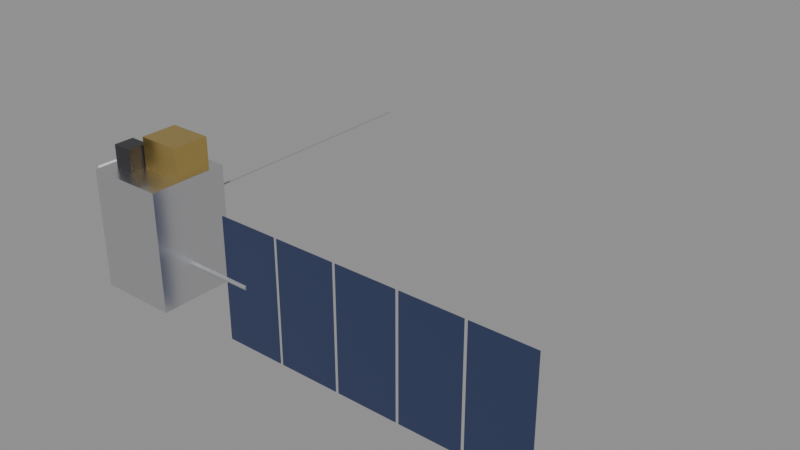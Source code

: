# Source: goes.blend  (saved by Blender 5.2.45; exported with 4.5.12 LTS)
import bpy
from mathutils import Matrix  # noqa: F401  (used for matrix-valued properties, if any)

bpy.ops.wm.read_factory_settings(use_empty=True)
scene = bpy.context.scene
scene.name = 'Scene'

# ---- materials (node trees are filled in below, after node groups)
mat_mli_silver = bpy.data.materials.new('mli_silver')
mat_mli_gold = bpy.data.materials.new('mli_gold')
mat_black_foil = bpy.data.materials.new('black_foil')
mat_white_paint = bpy.data.materials.new('white_paint')
mat_grey = bpy.data.materials.new('grey')
mat_solar_cells = bpy.data.materials.new('solar_cells')

# ---- material node trees
mat_mli_silver.use_nodes = True; mat_mli_silver.node_tree.nodes.clear()
_N = mat_mli_silver.node_tree.nodes; _L = mat_mli_silver.node_tree.links
n0 = _N.new('ShaderNodeBsdfPrincipled'); n0.name = 'Principled BSDF'; n0.location = (-200, 100)
n0.inputs[0].default_value = (0.8, 0.8, 0.82, 1.0)
n0.inputs[1].default_value = 1.0
n0.inputs[2].default_value = 0.28
n0.inputs[10].default_value = 0.005
n1 = _N.new('ShaderNodeOutputMaterial'); n1.name = 'Material Output'; n1.location = (200, 100)
_L.new(n0.outputs[0], n1.inputs[0])
n1.is_active_output = True
mat_mli_gold.use_nodes = True; mat_mli_gold.node_tree.nodes.clear()
_N = mat_mli_gold.node_tree.nodes; _L = mat_mli_gold.node_tree.links
n0 = _N.new('ShaderNodeBsdfPrincipled'); n0.name = 'Principled BSDF'; n0.location = (-200, 100)
n0.inputs[0].default_value = (0.78, 0.56, 0.18, 1.0)
n0.inputs[1].default_value = 1.0
n0.inputs[2].default_value = 0.32
n0.inputs[10].default_value = 0.005
n1 = _N.new('ShaderNodeOutputMaterial'); n1.name = 'Material Output'; n1.location = (200, 100)
_L.new(n0.outputs[0], n1.inputs[0])
n1.is_active_output = True
mat_black_foil.use_nodes = True; mat_black_foil.node_tree.nodes.clear()
_N = mat_black_foil.node_tree.nodes; _L = mat_black_foil.node_tree.links
n0 = _N.new('ShaderNodeBsdfPrincipled'); n0.name = 'Principled BSDF'; n0.location = (-200, 100)
n0.inputs[0].default_value = (0.03, 0.03, 0.035, 1.0)
n0.inputs[1].default_value = 0.2
n0.inputs[2].default_value = 0.35
n0.inputs[10].default_value = 0.005
n1 = _N.new('ShaderNodeOutputMaterial'); n1.name = 'Material Output'; n1.location = (200, 100)
_L.new(n0.outputs[0], n1.inputs[0])
n1.is_active_output = True
mat_white_paint.use_nodes = True; mat_white_paint.node_tree.nodes.clear()
_N = mat_white_paint.node_tree.nodes; _L = mat_white_paint.node_tree.links
n0 = _N.new('ShaderNodeBsdfPrincipled'); n0.name = 'Principled BSDF'; n0.location = (-200, 100)
n0.inputs[0].default_value = (0.88, 0.88, 0.86, 1.0)
n0.inputs[10].default_value = 0.005
n1 = _N.new('ShaderNodeOutputMaterial'); n1.name = 'Material Output'; n1.location = (200, 100)
_L.new(n0.outputs[0], n1.inputs[0])
n1.is_active_output = True
mat_grey.use_nodes = True; mat_grey.node_tree.nodes.clear()
_N = mat_grey.node_tree.nodes; _L = mat_grey.node_tree.links
n0 = _N.new('ShaderNodeBsdfPrincipled'); n0.name = 'Principled BSDF'; n0.location = (-200, 100)
n0.inputs[0].default_value = (0.45, 0.46, 0.48, 1.0)
n0.inputs[1].default_value = 0.6
n0.inputs[2].default_value = 0.45
n0.inputs[10].default_value = 0.005
n1 = _N.new('ShaderNodeOutputMaterial'); n1.name = 'Material Output'; n1.location = (200, 100)
_L.new(n0.outputs[0], n1.inputs[0])
n1.is_active_output = True
mat_solar_cells.use_nodes = True; mat_solar_cells.node_tree.nodes.clear()
_N = mat_solar_cells.node_tree.nodes; _L = mat_solar_cells.node_tree.links
n0 = _N.new('ShaderNodeBsdfPrincipled'); n0.name = 'Principled BSDF'; n0.location = (-200, 100)
n0.inputs[0].default_value = (0.05, 0.07, 0.16, 1.0)
n0.inputs[1].default_value = 0.5
n0.inputs[2].default_value = 0.22
n0.inputs[10].default_value = 0.005
n1 = _N.new('ShaderNodeOutputMaterial'); n1.name = 'Material Output'; n1.location = (200, 100)
_L.new(n0.outputs[0], n1.inputs[0])
n1.is_active_output = True

# ---- meshes
me_cube = bpy.data.meshes.new('Cube')
me_cube.from_pydata([(-0.8373, -0.7356, -0.2441), (-0.8373, -0.7356, 0.2441), (-0.8373, -0.4102, -0.2441), (-0.8373, -0.4102, 0.2441), (-0.5119, -0.7356, -0.2441), (-0.5119, -0.7356, 0.2441), (-0.5119, -0.4102, -0.2441), (-0.5119, -0.4102, 0.2441), (-0.7085, -0.6068, 0.2305), (-0.7085, -0.6068, 0.3661), (-0.7085, -0.4576, 0.2305), (-0.7085, -0.4576, 0.3661), (-0.5322, -0.6068, 0.2305), (-0.5322, -0.6068, 0.3661), (-0.5322, -0.4576, 0.2305), (-0.5322, -0.4576, 0.3661), (-0.7966, -0.6678, 0.2373), (-0.7966, -0.6678, 0.3322), (-0.7966, -0.5864, 0.2373), (-0.7966, -0.5864, 0.3322), (-0.7153, -0.6678, 0.2373), (-0.7153, -0.6678, 0.3322), (-0.7153, -0.5864, 0.2373), (-0.7153, -0.5864, 0.3322), (-1.0, -0.6136, 0.1017), (-1.0, -0.6136, 0.1695), (-1.0, -0.5322, 0.1017), (-1.0, -0.5322, 0.1695), (-0.7831, -0.6136, 0.1017), (-0.7831, -0.6136, 0.1695), (-0.7831, -0.5322, 0.1017), (-0.7831, -0.5322, 0.1695), (-0.6746, 0.7356, 0.07186), (-0.6746, -0.4169, 0.07186), (-0.6711, 0.7356, 0.06983), (-0.6711, -0.4169, 0.06983), (-0.6711, 0.7356, 0.06576), (-0.6711, -0.4169, 0.06576), (-0.6746, 0.7356, 0.06373), (-0.6746, -0.4169, 0.06373), (-0.6781, 0.7356, 0.06576), (-0.6781, -0.4169, 0.06576), (-0.6781, 0.7356, 0.06983), (-0.6781, -0.4169, 0.06983), (-0.5119, -0.5634, -0.1085), (-0.2407, -0.5634, -0.1085), (-0.5119, -0.5662, -0.1152), (-0.2407, -0.5662, -0.1152), (-0.5119, -0.5729, -0.118), (-0.2407, -0.5729, -0.118), (-0.5119, -0.5796, -0.1152), (-0.2407, -0.5796, -0.1152), (-0.5119, -0.5824, -0.1085), (-0.2407, -0.5824, -0.1085), (-0.5119, -0.5796, -0.1018), (-0.2407, -0.5796, -0.1018), (-0.5119, -0.5729, -0.09898), (-0.2407, -0.5729, -0.09898), (-0.5119, -0.5662, -0.1018), (-0.2407, -0.5662, -0.1018), (-0.3424, -0.5715, -0.3661), (-0.3424, -0.5742, -0.3661), (-0.3424, -0.5715, 0.1492), (-0.3424, -0.5742, 0.1492), (-0.08475, -0.5715, -0.3661), (-0.08475, -0.5742, -0.3661), (-0.08475, -0.5715, 0.1492), (-0.08475, -0.5742, 0.1492), (-0.07119, -0.5715, -0.3661), (-0.07119, -0.5742, -0.3661), (-0.07119, -0.5715, 0.1492), (-0.07119, -0.5742, 0.1492), (0.1864, -0.5715, -0.3661), (0.1864, -0.5742, -0.3661), (0.1864, -0.5715, 0.1492), (0.1864, -0.5742, 0.1492), (0.2, -0.5715, -0.3661), (0.2, -0.5742, -0.3661), (0.2, -0.5715, 0.1492), (0.2, -0.5742, 0.1492), (0.4576, -0.5715, -0.3661), (0.4576, -0.5742, -0.3661), (0.4576, -0.5715, 0.1492), (0.4576, -0.5742, 0.1492), (0.4712, -0.5715, -0.3661), (0.4712, -0.5742, -0.3661), (0.4712, -0.5715, 0.1492), (0.4712, -0.5742, 0.1492), (0.7288, -0.5715, -0.3661), (0.7288, -0.5742, -0.3661), (0.7288, -0.5715, 0.1492), (0.7288, -0.5742, 0.1492), (0.7424, -0.5715, -0.3661), (0.7424, -0.5742, -0.3661), (0.7424, -0.5715, 0.1492), (0.7424, -0.5742, 0.1492), (1.0, -0.5715, -0.3661), (1.0, -0.5742, -0.3661), (1.0, -0.5715, 0.1492), (1.0, -0.5742, 0.1492)], [], [(0, 1, 3, 2), (2, 3, 7, 6), (6, 7, 5, 4), (4, 5, 1, 0), (2, 6, 4, 0), (7, 3, 1, 5), (8, 9, 11, 10), (10, 11, 15, 14), (14, 15, 13, 12), (12, 13, 9, 8), (10, 14, 12, 8), (15, 11, 9, 13), (16, 17, 19, 18), (18, 19, 23, 22), (22, 23, 21, 20), (20, 21, 17, 16), (18, 22, 20, 16), (23, 19, 17, 21), (24, 25, 27, 26), (26, 27, 31, 30), (30, 31, 29, 28), (28, 29, 25, 24), (26, 30, 28, 24), (31, 27, 25, 29), (32, 33, 35, 34), (34, 35, 37, 36), (36, 37, 39, 38), (38, 39, 41, 40), (35, 33, 43, 41, 39, 37), (40, 41, 43, 42), (42, 43, 33, 32), (32, 34, 36, 38, 40, 42), (44, 45, 47, 46), (46, 47, 49, 48), (48, 49, 51, 50), (50, 51, 53, 52), (52, 53, 55, 54), (54, 55, 57, 56), (47, 45, 59, 57, 55, 53, 51, 49), (56, 57, 59, 58), (58, 59, 45, 44), (44, 46, 48, 50, 52, 54, 56, 58), (60, 61, 63, 62), (62, 63, 67, 66), (66, 67, 65, 64), (64, 65, 61, 60), (62, 66, 64, 60), (67, 63, 61, 65), (68, 69, 71, 70), (70, 71, 75, 74), (74, 75, 73, 72), (72, 73, 69, 68), (70, 74, 72, 68), (75, 71, 69, 73), (76, 77, 79, 78), (78, 79, 83, 82), (82, 83, 81, 80), (80, 81, 77, 76), (78, 82, 80, 76), (83, 79, 77, 81), (84, 85, 87, 86), (86, 87, 91, 90), (90, 91, 89, 88), (88, 89, 85, 84), (86, 90, 88, 84), (91, 87, 85, 89), (92, 93, 95, 94), (94, 95, 99, 98), (98, 99, 97, 96), (96, 97, 93, 92), (94, 98, 96, 92), (99, 95, 93, 97)])
me_cube.polygons.foreach_set('material_index', [0, 0, 0, 0, 0, 0, 1, 1, 1, 1, 1, 1, 2, 2, 2, 2, 2, 2, 3, 3, 3, 3, 3, 3, 4, 4, 4, 4, 4, 4, 4, 4, 4, 4, 4, 4, 4, 4, 4, 4, 4, 4, 5, 5, 5, 5, 5, 5, 5, 5, 5, 5, 5, 5, 5, 5, 5, 5, 5, 5, 5, 5, 5, 5, 5, 5, 5, 5, 5, 5, 5, 5])
_uv = me_cube.uv_layers.new(name='UVMap')
_uv.uv.foreach_set('vector', [0.375, 0.0, 0.625, 0.0, 0.625, 0.25, 0.375, 0.25, 0.375, 0.25, 0.625, 0.25, 0.625, 0.5, 0.375, 0.5, 0.375, 0.5, 0.625, 0.5, 0.625, 0.75, 0.375, 0.75, 0.375, 0.75, 0.625, 0.75, 0.625, 1.0, 0.375, 1.0, 0.125, 0.5, 0.375, 0.5, 0.375, 0.75, 0.125, 0.75, 0.625, 0.5, 0.875, 0.5, 0.875, 0.75, 0.625, 0.75, 0.375, 0.0, 0.625, 0.0, 0.625, 0.25, 0.375, 0.25, 0.375, 0.25, 0.625, 0.25, 0.625, 0.5, 0.375, 0.5, 0.375, 0.5, 0.625, 0.5, 0.625, 0.75, 0.375, 0.75, 0.375, 0.75, 0.625, 0.75, 0.625, 1.0, 0.375, 1.0, 0.125, 0.5, 0.375, 0.5, 0.375, 0.75, 0.125, 0.75, 0.625, 0.5, 0.875, 0.5, 0.875, 0.75, 0.625, 0.75, 0.375, 0.0, 0.625, 0.0, 0.625, 0.25, 0.375, 0.25, 0.375, 0.25, 0.625, 0.25, 0.625, 0.5, 0.375, 0.5, 0.375, 0.5, 0.625, 0.5, 0.625, 0.75, 0.375, 0.75, 0.375, 0.75, 0.625, 0.75, 0.625, 1.0, 0.375, 1.0, 0.125, 0.5, 0.375, 0.5, 0.375, 0.75, 0.125, 0.75, 0.625, 0.5, 0.875, 0.5, 0.875, 0.75, 0.625, 0.75, 0.375, 0.0, 0.625, 0.0, 0.625, 0.25, 0.375, 0.25, 0.375, 0.25, 0.625, 0.25, 0.625, 0.5, 0.375, 0.5, 0.375, 0.5, 0.625, 0.5, 0.625, 0.75, 0.375, 0.75, 0.375, 0.75, 0.625, 0.75, 0.625, 1.0, 0.375, 1.0, 0.125, 0.5, 0.375, 0.5, 0.375, 0.75, 0.125, 0.75, 0.625, 0.5, 0.875, 0.5, 0.875, 0.75, 0.625, 0.75, 1.0, 0.5, 1.0, 1.0, 0.8333, 1.0, 0.8333, 0.5, 0.8333, 0.5, 0.8333, 1.0, 0.6667, 1.0, 0.6667, 0.5, 0.6667, 0.5, 0.6667, 1.0, 0.5, 1.0, 0.5, 0.5, 0.5, 0.5, 0.5, 1.0, 0.3333, 1.0, 0.3333, 0.5, 0.4578, 0.37, 0.25, 0.49, 0.04215, 0.37, 0.04215, 0.13, 0.25, 0.01, 0.4578, 0.13, 0.3333, 0.5, 0.3333, 1.0, 0.1667, 1.0, 0.1667, 0.5, 0.1667, 0.5, 0.1667, 1.0, -8.941e-08, 1.0, -8.941e-08, 0.5, 0.75, 0.49, 0.9578, 0.37, 0.9578, 0.13, 0.75, 0.01, 0.5422, 0.13, 0.5422, 0.37, 1.0, 0.5, 1.0, 1.0, 0.875, 1.0, 0.875, 0.5, 0.875, 0.5, 0.875, 1.0, 0.75, 1.0, 0.75, 0.5, 0.75, 0.5, 0.75, 1.0, 0.625, 1.0, 0.625, 0.5, 0.625, 0.5, 0.625, 1.0, 0.5, 1.0, 0.5, 0.5, 0.5, 0.5, 0.5, 1.0, 0.375, 1.0, 0.375, 0.5, 0.375, 0.5, 0.375, 1.0, 0.25, 1.0, 0.25, 0.5, 0.4197, 0.4197, 0.25, 0.49, 0.08029, 0.4197, 0.01, 0.25, 0.08029, 0.08029, 0.25, 0.01, 0.4197, 0.08029, 0.49, 0.25, 0.25, 0.5, 0.25, 1.0, 0.125, 1.0, 0.125, 0.5, 0.125, 0.5, 0.125, 1.0, 0.0, 1.0, 0.0, 0.5, 0.75, 0.49, 0.9197, 0.4197, 0.99, 0.25, 0.9197, 0.08029, 0.75, 0.01, 0.5803, 0.08029, 0.51, 0.25, 0.5803, 0.4197, 0.375, 0.0, 0.625, 0.0, 0.625, 0.25, 0.375, 0.25, 0.375, 0.25, 0.625, 0.25, 0.625, 0.5, 0.375, 0.5, 0.375, 0.5, 0.625, 0.5, 0.625, 0.75, 0.375, 0.75, 0.375, 0.75, 0.625, 0.75, 0.625, 1.0, 0.375, 1.0, 0.125, 0.5, 0.375, 0.5, 0.375, 0.75, 0.125, 0.75, 0.625, 0.5, 0.875, 0.5, 0.875, 0.75, 0.625, 0.75, 0.375, 0.0, 0.625, 0.0, 0.625, 0.25, 0.375, 0.25, 0.375, 0.25, 0.625, 0.25, 0.625, 0.5, 0.375, 0.5, 0.375, 0.5, 0.625, 0.5, 0.625, 0.75, 0.375, 0.75, 0.375, 0.75, 0.625, 0.75, 0.625, 1.0, 0.375, 1.0, 0.125, 0.5, 0.375, 0.5, 0.375, 0.75, 0.125, 0.75, 0.625, 0.5, 0.875, 0.5, 0.875, 0.75, 0.625, 0.75, 0.375, 0.0, 0.625, 0.0, 0.625, 0.25, 0.375, 0.25, 0.375, 0.25, 0.625, 0.25, 0.625, 0.5, 0.375, 0.5, 0.375, 0.5, 0.625, 0.5, 0.625, 0.75, 0.375, 0.75, 0.375, 0.75, 0.625, 0.75, 0.625, 1.0, 0.375, 1.0, 0.125, 0.5, 0.375, 0.5, 0.375, 0.75, 0.125, 0.75, 0.625, 0.5, 0.875, 0.5, 0.875, 0.75, 0.625, 0.75, 0.375, 0.0, 0.625, 0.0, 0.625, 0.25, 0.375, 0.25, 0.375, 0.25, 0.625, 0.25, 0.625, 0.5, 0.375, 0.5, 0.375, 0.5, 0.625, 0.5, 0.625, 0.75, 0.375, 0.75, 0.375, 0.75, 0.625, 0.75, 0.625, 1.0, 0.375, 1.0, 0.125, 0.5, 0.375, 0.5, 0.375, 0.75, 0.125, 0.75, 0.625, 0.5, 0.875, 0.5, 0.875, 0.75, 0.625, 0.75, 0.375, 0.0, 0.625, 0.0, 0.625, 0.25, 0.375, 0.25, 0.375, 0.25, 0.625, 0.25, 0.625, 0.5, 0.375, 0.5, 0.375, 0.5, 0.625, 0.5, 0.625, 0.75, 0.375, 0.75, 0.375, 0.75, 0.625, 0.75, 0.625, 1.0, 0.375, 1.0, 0.125, 0.5, 0.375, 0.5, 0.375, 0.75, 0.125, 0.75, 0.625, 0.5, 0.875, 0.5, 0.875, 0.75, 0.625, 0.75])
me_cube.materials.append(mat_mli_silver)
me_cube.materials.append(mat_mli_gold)
me_cube.materials.append(mat_black_foil)
me_cube.materials.append(mat_white_paint)
me_cube.materials.append(mat_grey)
me_cube.materials.append(mat_solar_cells)
me_cube.update()

# ---- objects
ob_goes = bpy.data.objects.new('goes', me_cube)

# ---- transforms, parenting, visibility, modifiers, constraints
ob_goes.location = (0.0, 0.0, 0.0)

# ---- collection membership
scene.collection.objects.link(ob_goes)

# ---- scene / render settings (as saved in the file)
scene.frame_start = 1; scene.frame_end = 250; scene.frame_set(1)
scene.render.engine = 'BLENDER_EEVEE_NEXT'
scene.render.bake_bias = 0.0
scene.render.bake_samples = 0
scene.render.compositor_device = 'GPU'
scene.eevee.use_volume_custom_range = False
scene.eevee.fast_gi_thickness_near = 0.1
scene.eevee.fast_gi_thickness_far = 0.0
scene.eevee.ray_tracing_options.screen_trace_thickness = 0.1
bpy.context.view_layer.update()

# ---- added for rendering (the .blend has no active camera and no usable light): camera, sun + grey world if the file has none
cam_auto = bpy.data.cameras.new('AutoCamera')
cam_auto.lens = 50.0
cam_auto.sensor_width = 36.0
cam_auto.clip_end = 1000.0
ob_auto_camera = bpy.data.objects.new('AutoCamera', cam_auto)
scene.collection.objects.link(ob_auto_camera)
ob_auto_camera.location = (2.39498, -2.87397, 1.91598)
ob_auto_camera.rotation_euler = (1.09748, -7.21219e-08, 0.694738)
scene.camera = ob_auto_camera
light_auto_sun = bpy.data.lights.new('AutoSun', 'SUN')
light_auto_sun.energy = 3.0
light_auto_sun.angle = 0.0523599
ob_auto_sun = bpy.data.objects.new('AutoSun', light_auto_sun)
scene.collection.objects.link(ob_auto_sun)
ob_auto_sun.rotation_euler = (0.872665, 0.174533, 0.523599)
if scene.world is None:
    world_auto = bpy.data.worlds.new('AutoWorld')
    world_auto.color = (0.3, 0.3, 0.3)
    scene.world = world_auto
bpy.context.view_layer.update()
